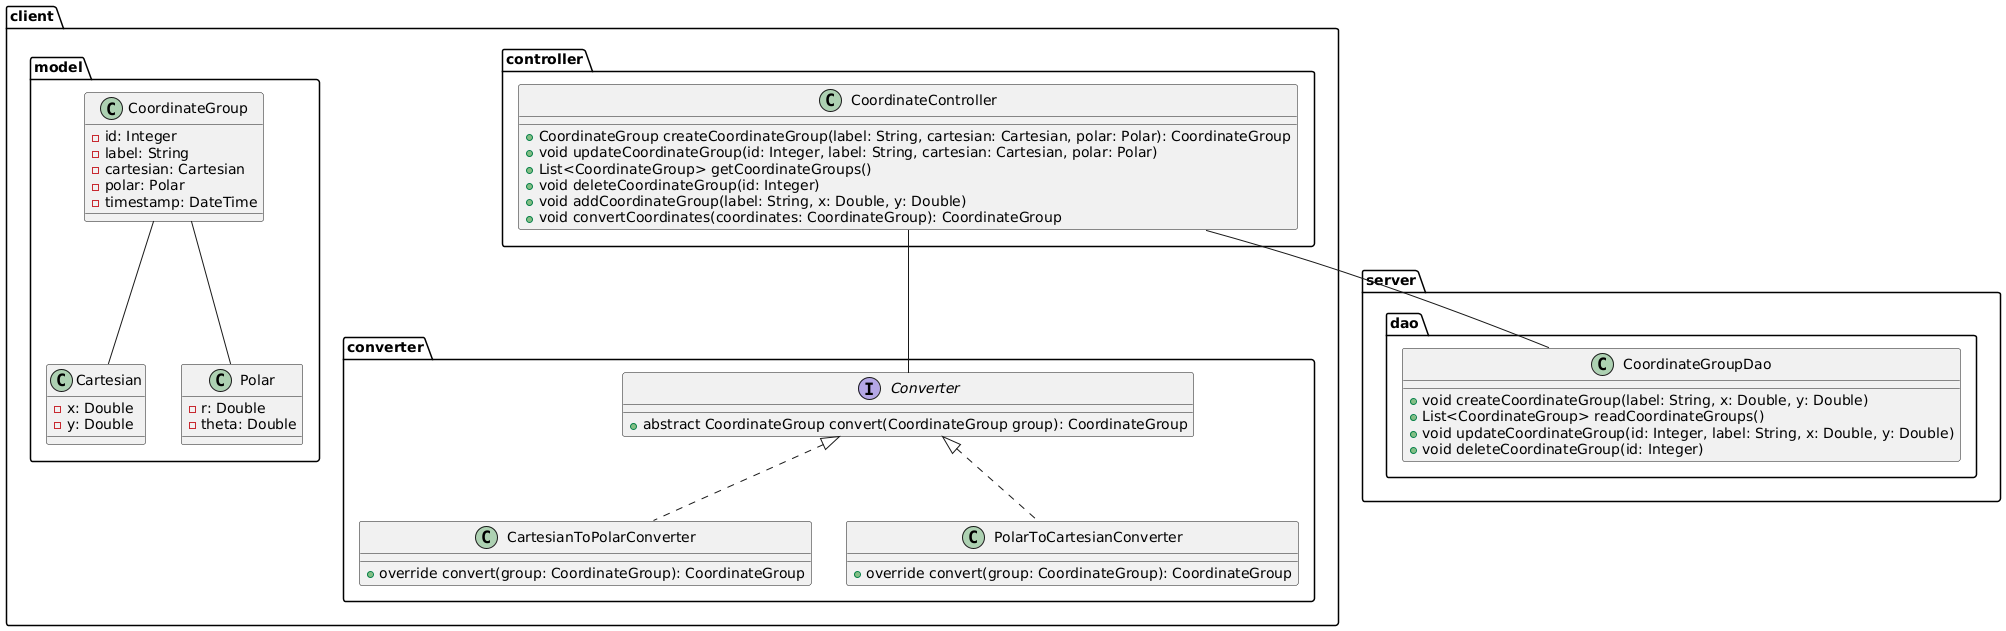

The diagram above was rendered by PlantUML. Its source (embedded in the PNG):
@startuml
package client {
    package model {
        class CoordinateGroup {
            - id: Integer
            - label: String
            - cartesian: Cartesian
            - polar: Polar
            - timestamp: DateTime
        }

        class Cartesian {
            - x: Double
            - y: Double
        }

        class Polar {
            - r: Double
            - theta: Double
        }
    }

    package controller {
        class CoordinateController {
            + CoordinateGroup createCoordinateGroup(label: String, cartesian: Cartesian, polar: Polar): CoordinateGroup
            + void updateCoordinateGroup(id: Integer, label: String, cartesian: Cartesian, polar: Polar)
            + List<CoordinateGroup> getCoordinateGroups()
            + void deleteCoordinateGroup(id: Integer)
            + void addCoordinateGroup(label: String, x: Double, y: Double)
            + void convertCoordinates(coordinates: CoordinateGroup): CoordinateGroup
        }
    }

    package converter {
        interface Converter {
            + abstract CoordinateGroup convert(CoordinateGroup group): CoordinateGroup
        }

        class CartesianToPolarConverter implements Converter {
            + override convert(group: CoordinateGroup): CoordinateGroup
        }

        class PolarToCartesianConverter implements Converter {
            + override convert(group: CoordinateGroup): CoordinateGroup
        }
    }
}

package server {
    package dao {
        class CoordinateGroupDao {
            + void createCoordinateGroup(label: String, x: Double, y: Double)
            + List<CoordinateGroup> readCoordinateGroups()
            + void updateCoordinateGroup(id: Integer, label: String, x: Double, y: Double)
            + void deleteCoordinateGroup(id: Integer)
        }
    }
}

client.controller.CoordinateController -- client.converter.Converter
client.controller.CoordinateController -- server.dao.CoordinateGroupDao
client.model.CoordinateGroup -- client.model.Cartesian
client.model.CoordinateGroup -- client.model.Polar
@enduml